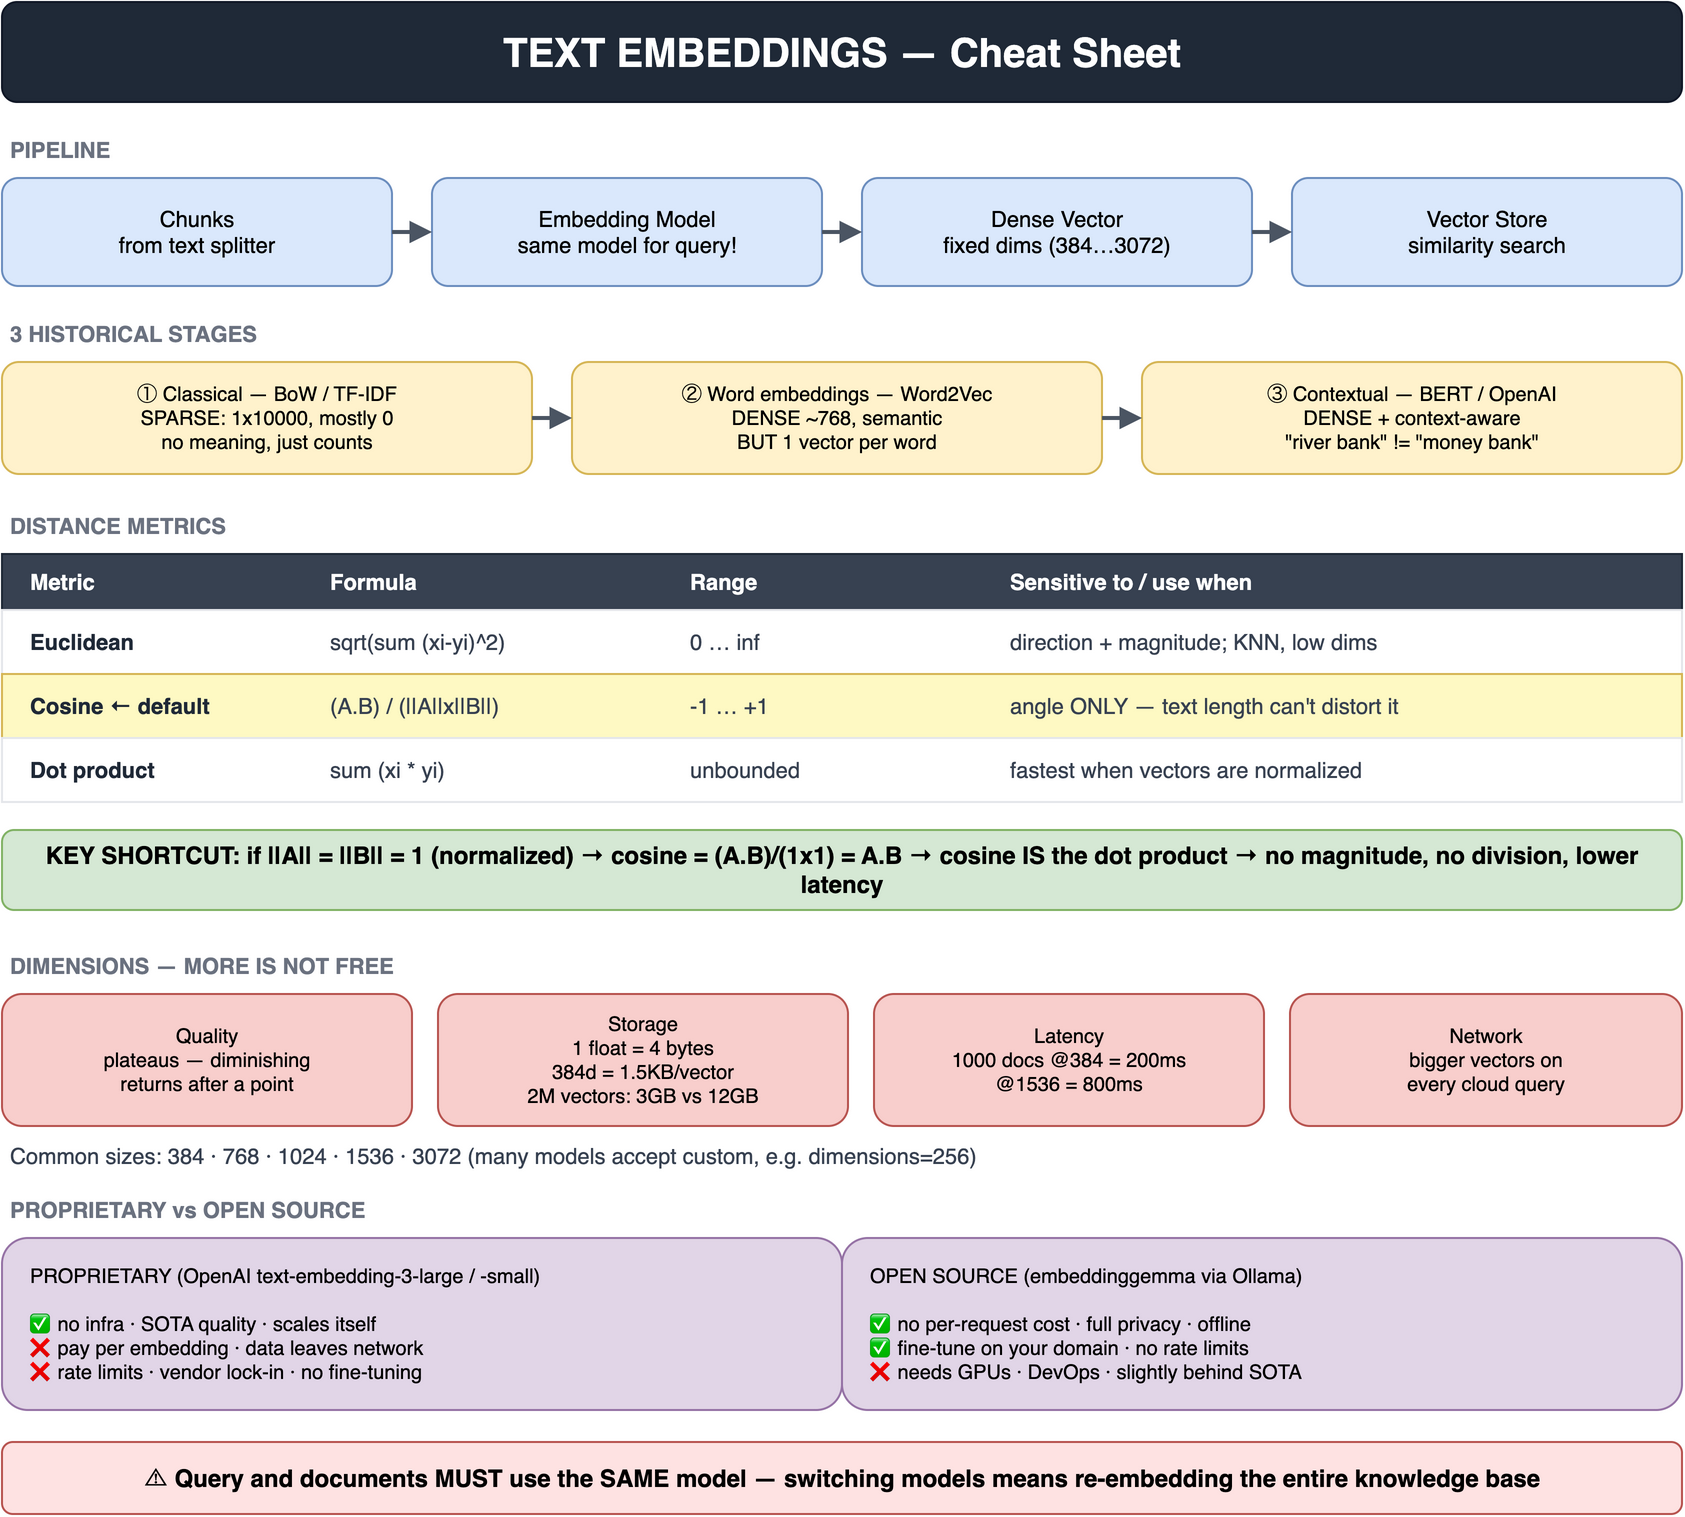

The diagram above was exported from draw.io. Its source (the exported page's mxGraphModel, read from the mxfile embedded in the PNG):
<mxGraphModel dx="800" dy="600" grid="1" gridSize="10" guides="1" tooltips="1" connect="1" arrows="1" fold="1" page="1" pageScale="1" pageWidth="880" pageHeight="800" math="0" shadow="0">
  <root>
    <mxCell id="0" />
    <mxCell id="1" parent="0" />
    <mxCell id="3" value="TEXT EMBEDDINGS — Cheat Sheet" style="rounded=1;whiteSpace=wrap;html=1;fillColor=#1f2937;strokeColor=#111827;fontColor=#ffffff;fontSize=20;align=center;verticalAlign=middle;fontStyle=1;" vertex="1" parent="1">
      <mxGeometry x="20" y="20" width="840" height="50" as="geometry" />
    </mxCell>
    <mxCell id="4" value="PIPELINE" style="text;html=1;align=left;verticalAlign=middle;fontColor=#6b7280;fontSize=11;fontStyle=1;spacing=4;" vertex="1" parent="1">
      <mxGeometry x="20" y="84" width="840" height="20" as="geometry" />
    </mxCell>
    <mxCell id="5" value="Chunks&#10;from text splitter" style="rounded=1;whiteSpace=wrap;html=1;fillColor=#dae8fc;strokeColor=#6c8ebf;fontColor=#000000;fontSize=11;align=center;verticalAlign=middle;" vertex="1" parent="1">
      <mxGeometry x="20" y="108" width="195" height="54" as="geometry" />
    </mxCell>
    <mxCell id="6" value="Embedding Model&#10;same model for query!" style="rounded=1;whiteSpace=wrap;html=1;fillColor=#dae8fc;strokeColor=#6c8ebf;fontColor=#000000;fontSize=11;align=center;verticalAlign=middle;" vertex="1" parent="1">
      <mxGeometry x="235" y="108" width="195" height="54" as="geometry" />
    </mxCell>
    <mxCell id="7" value="Dense Vector&#10;fixed dims (384…3072)" style="rounded=1;whiteSpace=wrap;html=1;fillColor=#dae8fc;strokeColor=#6c8ebf;fontColor=#000000;fontSize=11;align=center;verticalAlign=middle;" vertex="1" parent="1">
      <mxGeometry x="450" y="108" width="195" height="54" as="geometry" />
    </mxCell>
    <mxCell id="8" value="Vector Store&#10;similarity search" style="rounded=1;whiteSpace=wrap;html=1;fillColor=#dae8fc;strokeColor=#6c8ebf;fontColor=#000000;fontSize=11;align=center;verticalAlign=middle;" vertex="1" parent="1">
      <mxGeometry x="665" y="108" width="195" height="54" as="geometry" />
    </mxCell>
    <mxCell id="9" value="" style="endArrow=block;html=1;rounded=0;exitX=1;exitY=0.5;exitDx=0;exitDy=0;entryX=0;entryY=0.5;entryDx=0;entryDy=0;strokeColor=#4b5563;strokeWidth=2;" edge="1" parent="1" source="5" target="6">
      <mxGeometry relative="1" as="geometry" />
    </mxCell>
    <mxCell id="10" value="" style="endArrow=block;html=1;rounded=0;exitX=1;exitY=0.5;exitDx=0;exitDy=0;entryX=0;entryY=0.5;entryDx=0;entryDy=0;strokeColor=#4b5563;strokeWidth=2;" edge="1" parent="1" source="6" target="7">
      <mxGeometry relative="1" as="geometry" />
    </mxCell>
    <mxCell id="11" value="" style="endArrow=block;html=1;rounded=0;exitX=1;exitY=0.5;exitDx=0;exitDy=0;entryX=0;entryY=0.5;entryDx=0;entryDy=0;strokeColor=#4b5563;strokeWidth=2;" edge="1" parent="1" source="7" target="8">
      <mxGeometry relative="1" as="geometry" />
    </mxCell>
    <mxCell id="12" value="3 HISTORICAL STAGES" style="text;html=1;align=left;verticalAlign=middle;fontColor=#6b7280;fontSize=11;fontStyle=1;spacing=4;" vertex="1" parent="1">
      <mxGeometry x="20" y="176" width="840" height="20" as="geometry" />
    </mxCell>
    <mxCell id="13" value="① Classical — BoW / TF-IDF&#10;SPARSE: 1x10000, mostly 0&#10;no meaning, just counts" style="rounded=1;whiteSpace=wrap;html=1;fillColor=#fff2cc;strokeColor=#d6b656;fontColor=#000000;fontSize=10;align=center;verticalAlign=middle;" vertex="1" parent="1">
      <mxGeometry x="20" y="200" width="265" height="56" as="geometry" />
    </mxCell>
    <mxCell id="14" value="② Word embeddings — Word2Vec&#10;DENSE ~768, semantic&#10;BUT 1 vector per word" style="rounded=1;whiteSpace=wrap;html=1;fillColor=#fff2cc;strokeColor=#d6b656;fontColor=#000000;fontSize=10;align=center;verticalAlign=middle;" vertex="1" parent="1">
      <mxGeometry x="305" y="200" width="265" height="56" as="geometry" />
    </mxCell>
    <mxCell id="15" value="③ Contextual — BERT / OpenAI&#10;DENSE + context-aware&#10;&quot;river bank&quot; != &quot;money bank&quot;" style="rounded=1;whiteSpace=wrap;html=1;fillColor=#fff2cc;strokeColor=#d6b656;fontColor=#000000;fontSize=10;align=center;verticalAlign=middle;" vertex="1" parent="1">
      <mxGeometry x="590" y="200" width="270" height="56" as="geometry" />
    </mxCell>
    <mxCell id="16" value="" style="endArrow=block;html=1;rounded=0;exitX=1;exitY=0.5;exitDx=0;exitDy=0;entryX=0;entryY=0.5;entryDx=0;entryDy=0;strokeColor=#4b5563;strokeWidth=2;" edge="1" parent="1" source="13" target="14">
      <mxGeometry relative="1" as="geometry" />
    </mxCell>
    <mxCell id="17" value="" style="endArrow=block;html=1;rounded=0;exitX=1;exitY=0.5;exitDx=0;exitDy=0;entryX=0;entryY=0.5;entryDx=0;entryDy=0;strokeColor=#4b5563;strokeWidth=2;" edge="1" parent="1" source="14" target="15">
      <mxGeometry relative="1" as="geometry" />
    </mxCell>
    <mxCell id="18" value="DISTANCE METRICS" style="text;html=1;align=left;verticalAlign=middle;fontColor=#6b7280;fontSize=11;fontStyle=1;spacing=4;" vertex="1" parent="1">
      <mxGeometry x="20" y="272" width="840" height="20" as="geometry" />
    </mxCell>
    <mxCell id="19" value="" style="rounded=0;whiteSpace=wrap;html=1;fillColor=#374151;strokeColor=#1f2937;fontColor=#000000;fontSize=12;align=center;verticalAlign=middle;" vertex="1" parent="1">
      <mxGeometry x="20" y="296" width="840" height="28" as="geometry" />
    </mxCell>
    <mxCell id="20" value="Metric" style="text;html=1;align=left;verticalAlign=middle;fontColor=#ffffff;fontSize=11;fontStyle=1;spacing=4;" vertex="1" parent="1">
      <mxGeometry x="30" y="296" width="140" height="28" as="geometry" />
    </mxCell>
    <mxCell id="21" value="Formula" style="text;html=1;align=left;verticalAlign=middle;fontColor=#ffffff;fontSize=11;fontStyle=1;spacing=4;" vertex="1" parent="1">
      <mxGeometry x="180" y="296" width="170" height="28" as="geometry" />
    </mxCell>
    <mxCell id="22" value="Range" style="text;html=1;align=left;verticalAlign=middle;fontColor=#ffffff;fontSize=11;fontStyle=1;spacing=4;" vertex="1" parent="1">
      <mxGeometry x="360" y="296" width="150" height="28" as="geometry" />
    </mxCell>
    <mxCell id="23" value="Sensitive to / use when" style="text;html=1;align=left;verticalAlign=middle;fontColor=#ffffff;fontSize=11;fontStyle=1;spacing=4;" vertex="1" parent="1">
      <mxGeometry x="520" y="296" width="340" height="28" as="geometry" />
    </mxCell>
    <mxCell id="24" value="" style="rounded=0;whiteSpace=wrap;html=1;fillColor=#ffffff;strokeColor=#e5e7eb;fontColor=#000000;fontSize=12;align=center;verticalAlign=middle;" vertex="1" parent="1">
      <mxGeometry x="20" y="324" width="840" height="32" as="geometry" />
    </mxCell>
    <mxCell id="25" value="Euclidean" style="text;html=1;align=left;verticalAlign=middle;fontColor=#1f2937;fontSize=11;fontStyle=1;spacing=4;" vertex="1" parent="1">
      <mxGeometry x="30" y="324" width="140" height="32" as="geometry" />
    </mxCell>
    <mxCell id="26" value="sqrt(sum (xi-yi)^2)" style="text;html=1;align=left;verticalAlign=middle;fontColor=#374151;fontSize=11;spacing=4;" vertex="1" parent="1">
      <mxGeometry x="180" y="324" width="170" height="32" as="geometry" />
    </mxCell>
    <mxCell id="27" value="0 … inf" style="text;html=1;align=left;verticalAlign=middle;fontColor=#374151;fontSize=11;spacing=4;" vertex="1" parent="1">
      <mxGeometry x="360" y="324" width="150" height="32" as="geometry" />
    </mxCell>
    <mxCell id="28" value="direction + magnitude; KNN, low dims" style="text;html=1;align=left;verticalAlign=middle;fontColor=#374151;fontSize=11;spacing=4;" vertex="1" parent="1">
      <mxGeometry x="520" y="324" width="340" height="32" as="geometry" />
    </mxCell>
    <mxCell id="29" value="" style="rounded=0;whiteSpace=wrap;html=1;fillColor=#fef9c3;strokeColor=#d6b656;fontColor=#000000;fontSize=12;align=center;verticalAlign=middle;" vertex="1" parent="1">
      <mxGeometry x="20" y="356" width="840" height="32" as="geometry" />
    </mxCell>
    <mxCell id="30" value="Cosine  ← default" style="text;html=1;align=left;verticalAlign=middle;fontColor=#1f2937;fontSize=11;fontStyle=1;spacing=4;" vertex="1" parent="1">
      <mxGeometry x="30" y="356" width="140" height="32" as="geometry" />
    </mxCell>
    <mxCell id="31" value="(A.B) / (||A||x||B||)" style="text;html=1;align=left;verticalAlign=middle;fontColor=#374151;fontSize=11;spacing=4;" vertex="1" parent="1">
      <mxGeometry x="180" y="356" width="170" height="32" as="geometry" />
    </mxCell>
    <mxCell id="32" value="-1 … +1" style="text;html=1;align=left;verticalAlign=middle;fontColor=#374151;fontSize=11;spacing=4;" vertex="1" parent="1">
      <mxGeometry x="360" y="356" width="150" height="32" as="geometry" />
    </mxCell>
    <mxCell id="33" value="angle ONLY — text length can't distort it" style="text;html=1;align=left;verticalAlign=middle;fontColor=#374151;fontSize=11;spacing=4;" vertex="1" parent="1">
      <mxGeometry x="520" y="356" width="340" height="32" as="geometry" />
    </mxCell>
    <mxCell id="34" value="" style="rounded=0;whiteSpace=wrap;html=1;fillColor=#ffffff;strokeColor=#e5e7eb;fontColor=#000000;fontSize=12;align=center;verticalAlign=middle;" vertex="1" parent="1">
      <mxGeometry x="20" y="388" width="840" height="32" as="geometry" />
    </mxCell>
    <mxCell id="35" value="Dot product" style="text;html=1;align=left;verticalAlign=middle;fontColor=#1f2937;fontSize=11;fontStyle=1;spacing=4;" vertex="1" parent="1">
      <mxGeometry x="30" y="388" width="140" height="32" as="geometry" />
    </mxCell>
    <mxCell id="36" value="sum (xi * yi)" style="text;html=1;align=left;verticalAlign=middle;fontColor=#374151;fontSize=11;spacing=4;" vertex="1" parent="1">
      <mxGeometry x="180" y="388" width="170" height="32" as="geometry" />
    </mxCell>
    <mxCell id="37" value="unbounded" style="text;html=1;align=left;verticalAlign=middle;fontColor=#374151;fontSize=11;spacing=4;" vertex="1" parent="1">
      <mxGeometry x="360" y="388" width="150" height="32" as="geometry" />
    </mxCell>
    <mxCell id="38" value="fastest when vectors are normalized" style="text;html=1;align=left;verticalAlign=middle;fontColor=#374151;fontSize=11;spacing=4;" vertex="1" parent="1">
      <mxGeometry x="520" y="388" width="340" height="32" as="geometry" />
    </mxCell>
    <mxCell id="39" value="KEY SHORTCUT:  if ||A|| = ||B|| = 1  (normalized)  →  cosine = (A.B)/(1x1) = A.B  →  cosine IS the dot product  →  no magnitude, no division, lower latency" style="rounded=1;whiteSpace=wrap;html=1;fillColor=#d5e8d4;strokeColor=#82b366;fontColor=#000000;fontSize=12;align=center;verticalAlign=middle;fontStyle=1;" vertex="1" parent="1">
      <mxGeometry x="20" y="434" width="840" height="40" as="geometry" />
    </mxCell>
    <mxCell id="40" value="DIMENSIONS — MORE IS NOT FREE" style="text;html=1;align=left;verticalAlign=middle;fontColor=#6b7280;fontSize=11;fontStyle=1;spacing=4;" vertex="1" parent="1">
      <mxGeometry x="20" y="492" width="840" height="20" as="geometry" />
    </mxCell>
    <mxCell id="41" value="Quality&#10;plateaus — diminishing&#10;returns after a point" style="rounded=1;whiteSpace=wrap;html=1;fillColor=#f8cecc;strokeColor=#b85450;fontColor=#000000;fontSize=10;align=center;verticalAlign=middle;" vertex="1" parent="1">
      <mxGeometry x="20" y="516" width="205" height="66" as="geometry" />
    </mxCell>
    <mxCell id="42" value="Storage&#10;1 float = 4 bytes&#10;384d = 1.5KB/vector&#10;2M vectors: 3GB vs 12GB" style="rounded=1;whiteSpace=wrap;html=1;fillColor=#f8cecc;strokeColor=#b85450;fontColor=#000000;fontSize=10;align=center;verticalAlign=middle;" vertex="1" parent="1">
      <mxGeometry x="238" y="516" width="205" height="66" as="geometry" />
    </mxCell>
    <mxCell id="43" value="Latency&#10;1000 docs @384 = 200ms&#10;@1536 = 800ms" style="rounded=1;whiteSpace=wrap;html=1;fillColor=#f8cecc;strokeColor=#b85450;fontColor=#000000;fontSize=10;align=center;verticalAlign=middle;" vertex="1" parent="1">
      <mxGeometry x="456" y="516" width="195" height="66" as="geometry" />
    </mxCell>
    <mxCell id="44" value="Network&#10;bigger vectors on&#10;every cloud query" style="rounded=1;whiteSpace=wrap;html=1;fillColor=#f8cecc;strokeColor=#b85450;fontColor=#000000;fontSize=10;align=center;verticalAlign=middle;" vertex="1" parent="1">
      <mxGeometry x="664" y="516" width="196" height="66" as="geometry" />
    </mxCell>
    <mxCell id="45" value="Common sizes:  384 · 768 · 1024 · 1536 · 3072   (many models accept custom, e.g. dimensions=256)" style="text;html=1;align=left;verticalAlign=middle;fontColor=#374151;fontSize=11;spacing=4;" vertex="1" parent="1">
      <mxGeometry x="20" y="588" width="840" height="18" as="geometry" />
    </mxCell>
    <mxCell id="46" value="PROPRIETARY vs OPEN SOURCE" style="text;html=1;align=left;verticalAlign=middle;fontColor=#6b7280;fontSize=11;fontStyle=1;spacing=4;" vertex="1" parent="1">
      <mxGeometry x="20" y="614" width="840" height="20" as="geometry" />
    </mxCell>
    <mxCell id="47" value="PROPRIETARY  (OpenAI text-embedding-3-large / -small)&#10;&#10;✅ no infra · SOTA quality · scales itself&#10;❌ pay per embedding · data leaves network&#10;❌ rate limits · vendor lock-in · no fine-tuning" style="rounded=1;whiteSpace=wrap;html=1;fillColor=#e1d5e7;strokeColor=#9673a6;fontColor=#000000;fontSize=10;align=left;verticalAlign=middle;spacingLeft=12;" vertex="1" parent="1">
      <mxGeometry x="20" y="638" width="420" height="86" as="geometry" />
    </mxCell>
    <mxCell id="48" value="OPEN SOURCE  (embeddinggemma via Ollama)&#10;&#10;✅ no per-request cost · full privacy · offline&#10;✅ fine-tune on your domain · no rate limits&#10;❌ needs GPUs · DevOps · slightly behind SOTA" style="rounded=1;whiteSpace=wrap;html=1;fillColor=#e1d5e7;strokeColor=#9673a6;fontColor=#000000;fontSize=10;align=left;verticalAlign=middle;spacingLeft=12;" vertex="1" parent="1">
      <mxGeometry x="440" y="638" width="420" height="86" as="geometry" />
    </mxCell>
    <mxCell id="49" value="⚠  Query and documents MUST use the SAME model — switching models means re-embedding the entire knowledge base" style="rounded=1;whiteSpace=wrap;html=1;fillColor=#fee2e2;strokeColor=#b85450;fontColor=#000000;fontSize=12;align=center;verticalAlign=middle;fontStyle=1;" vertex="1" parent="1">
      <mxGeometry x="20" y="740" width="840" height="36" as="geometry" />
    </mxCell>
  </root>
</mxGraphModel>